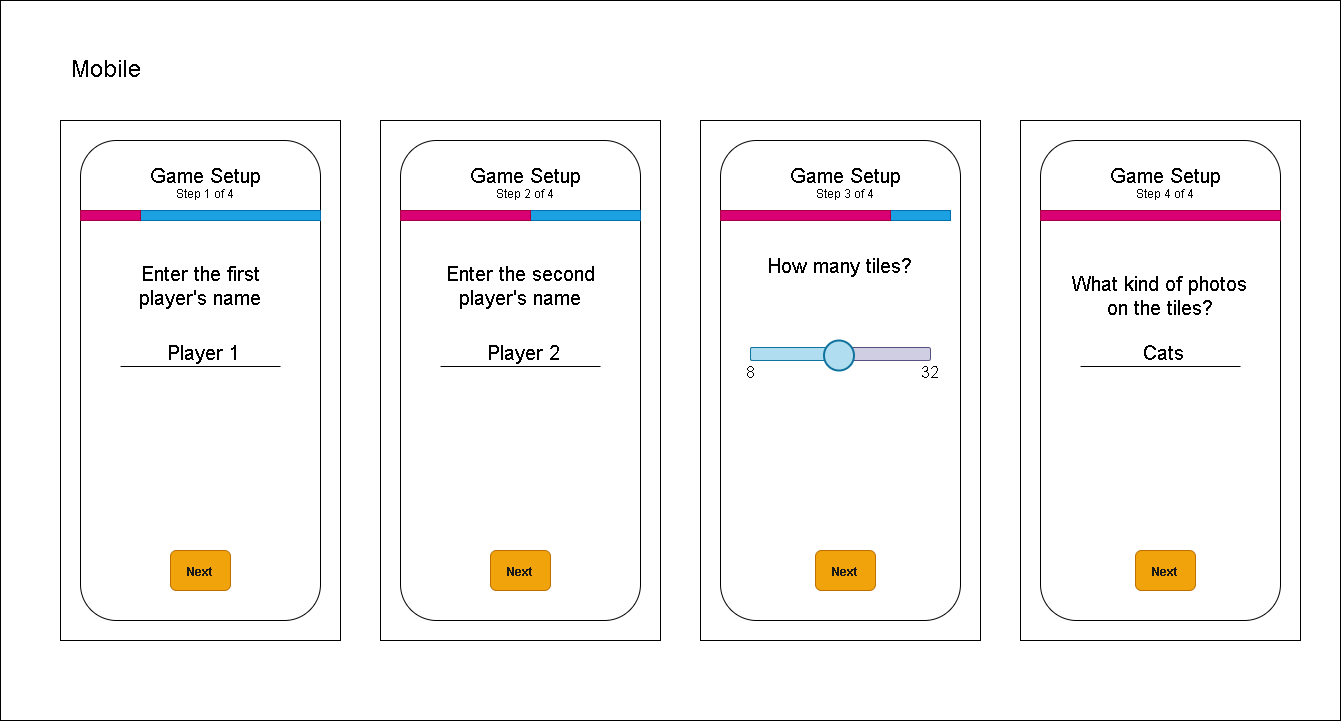

The diagram above was exported from draw.io. Its source (the exported page's mxGraphModel, read from the mxfile embedded in the PNG):
<mxGraphModel dx="-204" dy="798" grid="1" gridSize="10" guides="1" tooltips="1" connect="1" arrows="1" fold="1" page="1" pageScale="1" pageWidth="850" pageHeight="1100" math="0" shadow="0">
  <root>
    <mxCell id="0" />
    <mxCell id="1" parent="0" />
    <mxCell id="149" value="" style="rounded=0;whiteSpace=wrap;html=1;fontSize=24;movable=0;resizable=0;rotatable=0;deletable=0;editable=0;connectable=0;" parent="1" vertex="1">
      <mxGeometry x="850" y="10" width="1340" height="720" as="geometry" />
    </mxCell>
    <mxCell id="2" value="" style="rounded=0;whiteSpace=wrap;html=1;" parent="1" vertex="1">
      <mxGeometry x="910" y="130" width="280" height="520" as="geometry" />
    </mxCell>
    <mxCell id="3" value="" style="rounded=1;whiteSpace=wrap;html=1;strokeColor=default;fontSize=20;" parent="1" vertex="1">
      <mxGeometry x="930" y="150" width="240" height="480" as="geometry" />
    </mxCell>
    <mxCell id="4" value="Game Setup" style="text;html=1;strokeColor=none;fillColor=none;align=center;verticalAlign=middle;whiteSpace=wrap;rounded=0;fontSize=20;" parent="1" vertex="1">
      <mxGeometry x="990" y="170" width="130" height="30" as="geometry" />
    </mxCell>
    <mxCell id="5" value="Enter the first player's name" style="text;html=1;strokeColor=none;fillColor=none;align=center;verticalAlign=middle;whiteSpace=wrap;rounded=0;fontSize=20;" parent="1" vertex="1">
      <mxGeometry x="965" y="280" width="170" height="30" as="geometry" />
    </mxCell>
    <mxCell id="6" value="" style="endArrow=none;html=1;fontSize=20;" parent="1" edge="1">
      <mxGeometry width="50" height="50" relative="1" as="geometry">
        <mxPoint x="1130" y="376" as="sourcePoint" />
        <mxPoint x="970" y="376" as="targetPoint" />
      </mxGeometry>
    </mxCell>
    <mxCell id="7" value="Player 1" style="text;html=1;strokeColor=none;fillColor=none;align=center;verticalAlign=middle;whiteSpace=wrap;rounded=0;fontSize=20;" parent="1" vertex="1">
      <mxGeometry x="1007" y="347" width="92" height="30" as="geometry" />
    </mxCell>
    <mxCell id="8" value="" style="rounded=0;whiteSpace=wrap;html=1;" parent="1" vertex="1">
      <mxGeometry x="1230" y="130" width="280" height="520" as="geometry" />
    </mxCell>
    <mxCell id="9" value="" style="rounded=1;whiteSpace=wrap;html=1;strokeColor=default;fontSize=20;" parent="1" vertex="1">
      <mxGeometry x="1250" y="150" width="240" height="480" as="geometry" />
    </mxCell>
    <mxCell id="10" value="Game Setup" style="text;html=1;strokeColor=none;fillColor=none;align=center;verticalAlign=middle;whiteSpace=wrap;rounded=0;fontSize=20;" parent="1" vertex="1">
      <mxGeometry x="1310" y="170" width="130" height="30" as="geometry" />
    </mxCell>
    <mxCell id="11" value="Enter the second player's name" style="text;html=1;strokeColor=none;fillColor=none;align=center;verticalAlign=middle;whiteSpace=wrap;rounded=0;fontSize=20;" parent="1" vertex="1">
      <mxGeometry x="1285" y="280" width="170" height="30" as="geometry" />
    </mxCell>
    <mxCell id="12" value="" style="endArrow=none;html=1;fontSize=20;" parent="1" edge="1">
      <mxGeometry width="50" height="50" relative="1" as="geometry">
        <mxPoint x="1450" y="376" as="sourcePoint" />
        <mxPoint x="1290" y="376" as="targetPoint" />
      </mxGeometry>
    </mxCell>
    <mxCell id="13" value="Player 2" style="text;html=1;strokeColor=none;fillColor=none;align=center;verticalAlign=middle;whiteSpace=wrap;rounded=0;fontSize=20;" parent="1" vertex="1">
      <mxGeometry x="1327" y="347" width="92" height="30" as="geometry" />
    </mxCell>
    <mxCell id="14" value="" style="rounded=0;whiteSpace=wrap;html=1;strokeColor=#006EAF;fontSize=12;fillColor=#1ba1e2;fontColor=#ffffff;" parent="1" vertex="1">
      <mxGeometry x="930" y="220" width="240" height="10" as="geometry" />
    </mxCell>
    <mxCell id="15" value="" style="rounded=0;whiteSpace=wrap;html=1;strokeColor=#A50040;fontSize=12;fillColor=#d80073;fontColor=#ffffff;" parent="1" vertex="1">
      <mxGeometry x="930" y="220" width="60" height="10" as="geometry" />
    </mxCell>
    <mxCell id="16" value="" style="rounded=0;whiteSpace=wrap;html=1;" parent="1" vertex="1">
      <mxGeometry x="1550" y="130" width="280" height="520" as="geometry" />
    </mxCell>
    <mxCell id="17" value="" style="rounded=1;whiteSpace=wrap;html=1;strokeColor=default;fontSize=20;" parent="1" vertex="1">
      <mxGeometry x="1570" y="150" width="240" height="480" as="geometry" />
    </mxCell>
    <mxCell id="18" value="Game Setup" style="text;html=1;strokeColor=none;fillColor=none;align=center;verticalAlign=middle;whiteSpace=wrap;rounded=0;fontSize=20;" parent="1" vertex="1">
      <mxGeometry x="1630" y="170" width="130" height="30" as="geometry" />
    </mxCell>
    <mxCell id="19" value="How many tiles?" style="text;html=1;strokeColor=none;fillColor=none;align=center;verticalAlign=middle;whiteSpace=wrap;rounded=0;fontSize=20;" parent="1" vertex="1">
      <mxGeometry x="1605" y="260" width="170" height="30" as="geometry" />
    </mxCell>
    <mxCell id="129" value="" style="rounded=0;whiteSpace=wrap;html=1;strokeColor=#006EAF;fontSize=12;fillColor=#1ba1e2;fontColor=#ffffff;" parent="1" vertex="1">
      <mxGeometry x="1260" y="220" width="230" height="10" as="geometry" />
    </mxCell>
    <mxCell id="130" value="" style="rounded=0;whiteSpace=wrap;html=1;strokeColor=#A50040;fontSize=12;fillColor=#d80073;fontColor=#ffffff;" parent="1" vertex="1">
      <mxGeometry x="1250" y="220" width="130" height="10" as="geometry" />
    </mxCell>
    <mxCell id="131" value="" style="rounded=0;whiteSpace=wrap;html=1;strokeColor=#A50040;fontSize=12;fillColor=#d80073;fontColor=#ffffff;" parent="1" vertex="1">
      <mxGeometry x="1570" y="220" width="160" height="10" as="geometry" />
    </mxCell>
    <mxCell id="132" value="" style="group" parent="1" vertex="1" connectable="0">
      <mxGeometry x="1020" y="560" width="60" height="40" as="geometry" />
    </mxCell>
    <mxCell id="133" value="" style="rounded=1;whiteSpace=wrap;html=1;strokeColor=#BD7000;fontSize=20;fillColor=#f0a30a;fontColor=#000000;" parent="132" vertex="1">
      <mxGeometry width="60" height="40" as="geometry" />
    </mxCell>
    <mxCell id="134" value="&lt;font color=&quot;#1a1a1a&quot; style=&quot;font-size: 12px;&quot;&gt;Next&lt;/font&gt;" style="text;html=1;strokeColor=none;fillColor=none;align=center;verticalAlign=middle;whiteSpace=wrap;rounded=0;fontSize=20;fontStyle=1" parent="132" vertex="1">
      <mxGeometry y="5" width="60" height="25" as="geometry" />
    </mxCell>
    <mxCell id="135" value="" style="group;fontStyle=1" parent="1" vertex="1" connectable="0">
      <mxGeometry x="1340" y="560" width="60" height="40" as="geometry" />
    </mxCell>
    <mxCell id="136" value="" style="rounded=1;whiteSpace=wrap;html=1;strokeColor=#BD7000;fontSize=20;fillColor=#f0a30a;fontColor=#000000;" parent="135" vertex="1">
      <mxGeometry width="60" height="40" as="geometry" />
    </mxCell>
    <mxCell id="137" value="&lt;font color=&quot;#1a1a1a&quot; style=&quot;font-size: 12px;&quot;&gt;Next&lt;/font&gt;" style="text;html=1;strokeColor=none;fillColor=none;align=center;verticalAlign=middle;whiteSpace=wrap;rounded=0;fontSize=20;fontStyle=1" parent="135" vertex="1">
      <mxGeometry y="5" width="60" height="25" as="geometry" />
    </mxCell>
    <mxCell id="138" value="" style="group;fontStyle=0" parent="1" vertex="1" connectable="0">
      <mxGeometry x="1665" y="560" width="60" height="40" as="geometry" />
    </mxCell>
    <mxCell id="139" value="" style="rounded=1;whiteSpace=wrap;html=1;strokeColor=#BD7000;fontSize=20;fillColor=#f0a30a;fontColor=#000000;" parent="138" vertex="1">
      <mxGeometry width="60" height="40" as="geometry" />
    </mxCell>
    <mxCell id="140" value="&lt;font color=&quot;#1a1a1a&quot; style=&quot;font-size: 12px;&quot;&gt;Next&lt;/font&gt;" style="text;html=1;strokeColor=none;fillColor=none;align=center;verticalAlign=middle;whiteSpace=wrap;rounded=0;fontSize=20;fontStyle=1" parent="138" vertex="1">
      <mxGeometry y="5" width="60" height="25" as="geometry" />
    </mxCell>
    <mxCell id="143" value="Step 1 of 4" style="text;html=1;strokeColor=none;fillColor=none;align=center;verticalAlign=middle;whiteSpace=wrap;rounded=0;fontSize=12;" parent="1" vertex="1">
      <mxGeometry x="990" y="189" width="130" height="30" as="geometry" />
    </mxCell>
    <mxCell id="144" value="Step 2 of 4" style="text;html=1;strokeColor=none;fillColor=none;align=center;verticalAlign=middle;whiteSpace=wrap;rounded=0;fontSize=12;" parent="1" vertex="1">
      <mxGeometry x="1310" y="189" width="130" height="30" as="geometry" />
    </mxCell>
    <mxCell id="145" value="Step 3 of 4" style="text;html=1;strokeColor=none;fillColor=none;align=center;verticalAlign=middle;whiteSpace=wrap;rounded=0;fontSize=12;" parent="1" vertex="1">
      <mxGeometry x="1630" y="189" width="130" height="30" as="geometry" />
    </mxCell>
    <mxCell id="147" value="Mobile" style="text;html=1;align=center;verticalAlign=middle;resizable=0;points=[];autosize=1;strokeColor=none;fillColor=none;fontSize=24;" parent="1" vertex="1">
      <mxGeometry x="910" y="60" width="90" height="40" as="geometry" />
    </mxCell>
    <mxCell id="154" value="8" style="text;html=1;strokeColor=none;fillColor=none;align=center;verticalAlign=middle;whiteSpace=wrap;rounded=0;fontSize=16;" vertex="1" parent="1">
      <mxGeometry x="1585" y="367" width="30" height="30" as="geometry" />
    </mxCell>
    <mxCell id="155" value="32" style="text;html=1;strokeColor=none;fillColor=none;align=center;verticalAlign=middle;whiteSpace=wrap;rounded=0;fontSize=16;" vertex="1" parent="1">
      <mxGeometry x="1765" y="367" width="30" height="30" as="geometry" />
    </mxCell>
    <mxCell id="158" value="16" style="text;html=1;strokeColor=none;fillColor=none;align=center;verticalAlign=middle;whiteSpace=wrap;rounded=0;fontSize=30;fontColor=#FFFFFF;" vertex="1" parent="1">
      <mxGeometry x="1673" y="294" width="30" height="30" as="geometry" />
    </mxCell>
    <mxCell id="161" value="" style="group" vertex="1" connectable="0" parent="1">
      <mxGeometry x="1600" y="350" width="180" height="30" as="geometry" />
    </mxCell>
    <mxCell id="151" value="" style="rounded=1;whiteSpace=wrap;html=1;fillColor=#d0cee2;strokeColor=#56517e;strokeWidth=1;glass=0;shadow=0;perimeterSpacing=100;" vertex="1" parent="161">
      <mxGeometry y="7" width="180" height="13" as="geometry" />
    </mxCell>
    <mxCell id="157" value="" style="rounded=1;whiteSpace=wrap;html=1;fillColor=#b1ddf0;strokeColor=#10739e;strokeWidth=1;glass=0;shadow=0;perimeterSpacing=100;" vertex="1" parent="161">
      <mxGeometry y="7" width="80" height="13" as="geometry" />
    </mxCell>
    <mxCell id="153" value="" style="ellipse;whiteSpace=wrap;html=1;aspect=fixed;shadow=0;glass=0;sketch=0;strokeWidth=2;fillColor=#b1ddf0;strokeColor=#10739e;" vertex="1" parent="161">
      <mxGeometry x="73.5" width="30" height="30" as="geometry" />
    </mxCell>
    <mxCell id="162" value="" style="rounded=0;whiteSpace=wrap;html=1;" vertex="1" parent="1">
      <mxGeometry x="1870" y="130" width="280" height="520" as="geometry" />
    </mxCell>
    <mxCell id="163" value="" style="rounded=1;whiteSpace=wrap;html=1;strokeColor=default;fontSize=20;" vertex="1" parent="1">
      <mxGeometry x="1890" y="150" width="240" height="480" as="geometry" />
    </mxCell>
    <mxCell id="178" value="" style="rounded=0;whiteSpace=wrap;html=1;strokeColor=#006EAF;fontSize=12;fillColor=#1ba1e2;fontColor=#ffffff;" vertex="1" parent="1">
      <mxGeometry x="1570" y="220" width="230" height="10" as="geometry" />
    </mxCell>
    <mxCell id="164" value="Game Setup" style="text;html=1;strokeColor=none;fillColor=none;align=center;verticalAlign=middle;whiteSpace=wrap;rounded=0;fontSize=20;" vertex="1" parent="1">
      <mxGeometry x="1950" y="170" width="130" height="30" as="geometry" />
    </mxCell>
    <mxCell id="166" value="" style="rounded=0;whiteSpace=wrap;html=1;strokeColor=#A50040;fontSize=12;fillColor=#d80073;fontColor=#ffffff;" vertex="1" parent="1">
      <mxGeometry x="1890" y="220" width="240" height="10" as="geometry" />
    </mxCell>
    <mxCell id="167" value="" style="group;fontStyle=0" vertex="1" connectable="0" parent="1">
      <mxGeometry x="1985" y="560" width="60" height="40" as="geometry" />
    </mxCell>
    <mxCell id="168" value="" style="rounded=1;whiteSpace=wrap;html=1;strokeColor=#BD7000;fontSize=20;fillColor=#f0a30a;fontColor=#000000;" vertex="1" parent="167">
      <mxGeometry width="60" height="40" as="geometry" />
    </mxCell>
    <mxCell id="169" value="&lt;font color=&quot;#1a1a1a&quot; style=&quot;font-size: 12px;&quot;&gt;Next&lt;/font&gt;" style="text;html=1;strokeColor=none;fillColor=none;align=center;verticalAlign=middle;whiteSpace=wrap;rounded=0;fontSize=20;fontStyle=1" vertex="1" parent="167">
      <mxGeometry y="5" width="60" height="25" as="geometry" />
    </mxCell>
    <mxCell id="170" value="Step 4 of 4" style="text;html=1;strokeColor=none;fillColor=none;align=center;verticalAlign=middle;whiteSpace=wrap;rounded=0;fontSize=12;" vertex="1" parent="1">
      <mxGeometry x="1950" y="189" width="130" height="30" as="geometry" />
    </mxCell>
    <mxCell id="179" value="" style="rounded=0;whiteSpace=wrap;html=1;strokeColor=#A50040;fontSize=12;fillColor=#d80073;fontColor=#ffffff;" vertex="1" parent="1">
      <mxGeometry x="1570" y="220" width="170" height="10" as="geometry" />
    </mxCell>
    <mxCell id="181" value="What kind of photos on the tiles?" style="text;html=1;strokeColor=none;fillColor=none;align=center;verticalAlign=middle;whiteSpace=wrap;rounded=0;fontSize=20;" vertex="1" parent="1">
      <mxGeometry x="1912" y="260" width="195" height="90" as="geometry" />
    </mxCell>
    <mxCell id="182" value="" style="endArrow=none;html=1;fontSize=20;" edge="1" parent="1">
      <mxGeometry width="50" height="50" relative="1" as="geometry">
        <mxPoint x="2090" y="376" as="sourcePoint" />
        <mxPoint x="1930" y="376" as="targetPoint" />
      </mxGeometry>
    </mxCell>
    <mxCell id="183" value="Cats" style="text;html=1;strokeColor=none;fillColor=none;align=center;verticalAlign=middle;whiteSpace=wrap;rounded=0;fontSize=20;" vertex="1" parent="1">
      <mxGeometry x="1967" y="347" width="92" height="30" as="geometry" />
    </mxCell>
  </root>
</mxGraphModel>